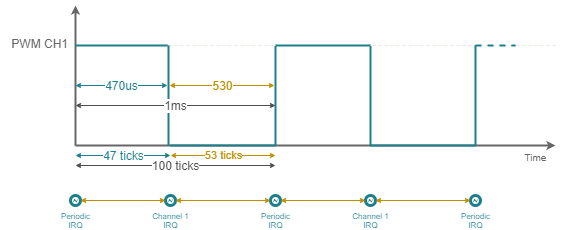

The diagram above was exported from draw.io. Its source (the exported page's mxGraphModel, read from the mxfile embedded in the PNG):
<mxGraphModel dx="460" dy="813" grid="0" gridSize="5" guides="1" tooltips="1" connect="1" arrows="1" fold="1" page="1" pageScale="1" pageWidth="827" pageHeight="1169" background="#ffffff" math="0" shadow="0">
  <root>
    <mxCell id="0" />
    <mxCell id="1" parent="0" />
    <mxCell id="272" value="" style="endArrow=none;dashed=1;html=1;labelBackgroundColor=none;strokeColor=#EBE7DC;strokeWidth=1;fontSize=12;fontColor=#c00e04;align=center;" parent="1" edge="1">
      <mxGeometry width="50" height="50" relative="1" as="geometry">
        <mxPoint x="560" y="140" as="sourcePoint" />
        <mxPoint x="80" y="140" as="targetPoint" />
      </mxGeometry>
    </mxCell>
    <mxCell id="151" value="" style="endArrow=classic;html=1;strokeColor=#666666;fontSize=10;fontColor=#666666;align=right;verticalAlign=bottom;endSize=3;startSize=3;strokeWidth=2;" parent="1" edge="1">
      <mxGeometry x="0.925" y="40" width="50" height="50" relative="1" as="geometry">
        <mxPoint x="80" y="240" as="sourcePoint" />
        <mxPoint x="80" y="100" as="targetPoint" />
        <mxPoint x="1" as="offset" />
      </mxGeometry>
    </mxCell>
    <mxCell id="259" value="Time" style="endArrow=classic;html=1;strokeColor=#666666;fontSize=10;fontColor=#666666;align=center;verticalAlign=top;endSize=3;startSize=3;strokeWidth=2;" parent="1" edge="1">
      <mxGeometry x="0.9167" width="50" height="50" relative="1" as="geometry">
        <mxPoint x="80" y="240" as="sourcePoint" />
        <mxPoint x="560" y="240" as="targetPoint" />
        <mxPoint as="offset" />
      </mxGeometry>
    </mxCell>
    <mxCell id="260" value="" style="endArrow=none;html=1;labelBackgroundColor=none;strokeColor=#1C7F8C;strokeWidth=2;fontSize=12;fontColor=#c00e04;align=center;" parent="1" edge="1">
      <mxGeometry width="50" height="50" relative="1" as="geometry">
        <mxPoint x="172" y="140" as="sourcePoint" />
        <mxPoint x="80" y="140" as="targetPoint" />
      </mxGeometry>
    </mxCell>
    <mxCell id="261" value="" style="endArrow=none;html=1;labelBackgroundColor=none;strokeColor=#1C7F8C;strokeWidth=2;fontSize=12;fontColor=#c00e04;align=center;" parent="1" edge="1">
      <mxGeometry width="50" height="50" relative="1" as="geometry">
        <mxPoint x="375" y="140" as="sourcePoint" />
        <mxPoint x="280" y="140" as="targetPoint" />
      </mxGeometry>
    </mxCell>
    <mxCell id="263" value="" style="endArrow=none;html=1;labelBackgroundColor=none;strokeColor=#1C7F8C;strokeWidth=2;fontSize=12;fontColor=#c00e04;align=center;" parent="1" edge="1">
      <mxGeometry width="50" height="50" relative="1" as="geometry">
        <mxPoint x="280" y="240" as="sourcePoint" />
        <mxPoint x="175" y="240" as="targetPoint" />
      </mxGeometry>
    </mxCell>
    <mxCell id="264" value="" style="endArrow=none;html=1;labelBackgroundColor=none;strokeColor=#1C7F8C;strokeWidth=2;fontSize=12;fontColor=#c00e04;align=center;" parent="1" edge="1">
      <mxGeometry width="50" height="50" relative="1" as="geometry">
        <mxPoint x="480" y="240" as="sourcePoint" />
        <mxPoint x="375" y="240" as="targetPoint" />
      </mxGeometry>
    </mxCell>
    <mxCell id="265" value="" style="endArrow=none;html=1;labelBackgroundColor=none;strokeColor=#1C7F8C;strokeWidth=2;fontSize=12;fontColor=#c00e04;align=center;" parent="1" edge="1">
      <mxGeometry width="50" height="50" relative="1" as="geometry">
        <mxPoint x="375" y="140.5" as="sourcePoint" />
        <mxPoint x="375" y="240.5" as="targetPoint" />
      </mxGeometry>
    </mxCell>
    <mxCell id="267" value="" style="endArrow=none;html=1;labelBackgroundColor=none;strokeColor=#1C7F8C;strokeWidth=2;fontSize=12;fontColor=#c00e04;align=center;" parent="1" edge="1">
      <mxGeometry width="50" height="50" relative="1" as="geometry">
        <mxPoint x="173" y="140" as="sourcePoint" />
        <mxPoint x="173" y="240" as="targetPoint" />
      </mxGeometry>
    </mxCell>
    <mxCell id="268" value="" style="endArrow=none;html=1;labelBackgroundColor=none;strokeColor=#1C7F8C;strokeWidth=2;fontSize=12;fontColor=#c00e04;align=center;" parent="1" edge="1">
      <mxGeometry width="50" height="50" relative="1" as="geometry">
        <mxPoint x="280" y="140.5" as="sourcePoint" />
        <mxPoint x="280" y="240.5" as="targetPoint" />
      </mxGeometry>
    </mxCell>
    <mxCell id="269" value="" style="endArrow=none;html=1;labelBackgroundColor=none;strokeColor=#1C7F8C;strokeWidth=2;fontSize=12;fontColor=#c00e04;align=center;" parent="1" edge="1">
      <mxGeometry width="50" height="50" relative="1" as="geometry">
        <mxPoint x="480" y="140" as="sourcePoint" />
        <mxPoint x="480" y="240" as="targetPoint" />
      </mxGeometry>
    </mxCell>
    <mxCell id="271" value="" style="endArrow=none;html=1;labelBackgroundColor=none;strokeColor=#1C7F8C;strokeWidth=2;fontSize=12;fontColor=#c00e04;align=center;dashed=1;" parent="1" edge="1">
      <mxGeometry width="50" height="50" relative="1" as="geometry">
        <mxPoint x="480" y="140" as="sourcePoint" />
        <mxPoint x="520" y="140" as="targetPoint" />
      </mxGeometry>
    </mxCell>
    <mxCell id="273" value="PWM CH1&lt;br&gt;" style="rounded=0;whiteSpace=wrap;html=1;dashed=1;strokeColor=none;fillColor=none;fontSize=12;fontColor=#666666;align=right;" parent="1" vertex="1">
      <mxGeometry x="5" y="130" width="70" height="15" as="geometry" />
    </mxCell>
    <mxCell id="301" value="47 ticks&lt;br style=&quot;font-size: 12px&quot;&gt;" style="endArrow=classic;startArrow=classic;html=1;labelBackgroundColor=#ffffff;strokeColor=#1C7F8C;strokeWidth=1;fontSize=12;fontColor=#1C7F8C;align=center;verticalAlign=middle;endSize=3;startSize=3;" parent="1" edge="1">
      <mxGeometry width="50" height="50" relative="1" as="geometry">
        <mxPoint x="80" y="250" as="sourcePoint" />
        <mxPoint x="175" y="250" as="targetPoint" />
        <mxPoint as="offset" />
      </mxGeometry>
    </mxCell>
    <mxCell id="303" value="53 ticks&lt;br style=&quot;font-size: 11px&quot;&gt;" style="endArrow=classic;startArrow=classic;html=1;labelBackgroundColor=#ffffff;strokeColor=#BF8F00;strokeWidth=1;fontSize=11;fontColor=#BF8F00;align=center;verticalAlign=middle;startSize=3;endSize=3;" parent="1" edge="1">
      <mxGeometry width="50" height="50" relative="1" as="geometry">
        <mxPoint x="175" y="250" as="sourcePoint" />
        <mxPoint x="280" y="250" as="targetPoint" />
      </mxGeometry>
    </mxCell>
    <mxCell id="304" value="100 ticks" style="endArrow=classic;startArrow=classic;html=1;labelBackgroundColor=#ffffff;strokeColor=#4D4D4D;strokeWidth=1;fontSize=12;fontColor=#4D4D4D;align=center;verticalAlign=middle;labelBorderColor=none;endSize=3;startSize=3;" parent="1" edge="1">
      <mxGeometry width="50" height="50" relative="1" as="geometry">
        <mxPoint x="80" y="260" as="sourcePoint" />
        <mxPoint x="280" y="260" as="targetPoint" />
      </mxGeometry>
    </mxCell>
    <mxCell id="305" value="470us&lt;br style=&quot;font-size: 12px&quot;&gt;" style="endArrow=classic;startArrow=classic;html=1;labelBackgroundColor=#ffffff;strokeColor=#1C7F8C;strokeWidth=1;fontSize=12;fontColor=#1C7F8C;align=center;verticalAlign=middle;endSize=3;startSize=3;" parent="1" edge="1">
      <mxGeometry width="50" height="50" relative="1" as="geometry">
        <mxPoint x="80" y="180" as="sourcePoint" />
        <mxPoint x="172" y="180" as="targetPoint" />
        <mxPoint as="offset" />
      </mxGeometry>
    </mxCell>
    <mxCell id="306" value="530&lt;br style=&quot;font-size: 12px&quot;&gt;" style="endArrow=classic;startArrow=classic;html=1;labelBackgroundColor=#ffffff;strokeColor=#BF8F00;strokeWidth=1;fontSize=12;fontColor=#BF8F00;align=center;verticalAlign=middle;endSize=3;startSize=3;" parent="1" edge="1">
      <mxGeometry width="50" height="50" relative="1" as="geometry">
        <mxPoint x="174" y="180" as="sourcePoint" />
        <mxPoint x="279" y="180" as="targetPoint" />
        <mxPoint as="offset" />
      </mxGeometry>
    </mxCell>
    <mxCell id="307" value="1ms" style="endArrow=classic;startArrow=classic;html=1;labelBackgroundColor=#ffffff;strokeColor=#4D4D4D;strokeWidth=1;fontSize=12;fontColor=#4D4D4D;align=center;verticalAlign=middle;labelBorderColor=none;endSize=3;startSize=3;" parent="1" edge="1">
      <mxGeometry width="50" height="50" relative="1" as="geometry">
        <mxPoint x="80" y="200" as="sourcePoint" />
        <mxPoint x="280" y="200" as="targetPoint" />
      </mxGeometry>
    </mxCell>
    <mxCell id="325" value="Periodic&lt;br style=&quot;font-size: 8px;&quot;&gt;IRQ&lt;br style=&quot;font-size: 8px;&quot;&gt;" style="shape=mxgraph.bpmn.shape;html=1;verticalLabelPosition=bottom;labelBackgroundColor=#ffffff;verticalAlign=top;perimeter=ellipsePerimeter;outline=end;symbol=error;strokeColor=#1C7F8C;strokeWidth=1;fillColor=none;fontFamily=Helvetica;fontSize=8;fontColor=#1C7F8C;" parent="1" vertex="1">
      <mxGeometry x="75" y="290" width="10" height="10" as="geometry" />
    </mxCell>
    <mxCell id="326" value="Channel 1&lt;br&gt;IRQ&lt;br&gt;" style="shape=mxgraph.bpmn.shape;html=1;verticalLabelPosition=bottom;labelBackgroundColor=#ffffff;verticalAlign=top;perimeter=ellipsePerimeter;outline=end;symbol=error;strokeColor=#1C7F8C;strokeWidth=1;fillColor=none;fontFamily=Helvetica;fontSize=8;fontColor=#1C7F8C;" parent="1" vertex="1">
      <mxGeometry x="170" y="290" width="10" height="10" as="geometry" />
    </mxCell>
    <mxCell id="403" value="Periodic&lt;br style=&quot;font-size: 8px;&quot;&gt;IRQ&lt;br style=&quot;font-size: 8px;&quot;&gt;" style="shape=mxgraph.bpmn.shape;html=1;verticalLabelPosition=bottom;labelBackgroundColor=#ffffff;verticalAlign=top;perimeter=ellipsePerimeter;outline=end;symbol=error;strokeColor=#1C7F8C;strokeWidth=1;fillColor=none;fontFamily=Helvetica;fontSize=8;fontColor=#1C7F8C;" parent="1" vertex="1">
      <mxGeometry x="275" y="290" width="10" height="10" as="geometry" />
    </mxCell>
    <mxCell id="404" value="Channel 1&lt;br&gt;IRQ&lt;br&gt;" style="shape=mxgraph.bpmn.shape;html=1;verticalLabelPosition=bottom;labelBackgroundColor=#ffffff;verticalAlign=top;perimeter=ellipsePerimeter;outline=end;symbol=error;strokeColor=#1C7F8C;strokeWidth=1;fillColor=none;fontFamily=Helvetica;fontSize=8;fontColor=#1C7F8C;" parent="1" vertex="1">
      <mxGeometry x="370" y="290" width="10" height="10" as="geometry" />
    </mxCell>
    <mxCell id="407" value="Periodic&lt;br style=&quot;font-size: 8px;&quot;&gt;IRQ&lt;br style=&quot;font-size: 8px;&quot;&gt;" style="shape=mxgraph.bpmn.shape;html=1;verticalLabelPosition=bottom;labelBackgroundColor=#ffffff;verticalAlign=top;perimeter=ellipsePerimeter;outline=end;symbol=error;strokeColor=#1C7F8C;strokeWidth=1;fillColor=none;fontFamily=Helvetica;fontSize=8;fontColor=#1C7F8C;" parent="1" vertex="1">
      <mxGeometry x="475" y="290" width="10" height="10" as="geometry" />
    </mxCell>
    <mxCell id="328" value="" style="endArrow=classic;startArrow=classic;html=1;strokeColor=#BF8F00;strokeWidth=1;fillColor=#f5f5f5;fontFamily=Helvetica;fontSize=16;fontColor=#BF8F00;endSize=3;startSize=3;entryX=0;entryY=0.5;exitX=1;exitY=0.5;" parent="1" source="325" target="326" edge="1">
      <mxGeometry width="50" height="50" relative="1" as="geometry">
        <mxPoint x="95" y="295" as="sourcePoint" />
        <mxPoint x="290" y="355" as="targetPoint" />
      </mxGeometry>
    </mxCell>
    <mxCell id="342" value="" style="endArrow=classic;startArrow=classic;html=1;strokeColor=#BF8F00;strokeWidth=1;fillColor=#f5f5f5;fontFamily=Helvetica;fontSize=16;fontColor=#BF8F00;endSize=3;startSize=3;exitX=1;exitY=0.5;entryX=0;entryY=0.5;" parent="1" source="326" target="403" edge="1">
      <mxGeometry width="50" height="50" relative="1" as="geometry">
        <mxPoint x="185" y="295" as="sourcePoint" />
        <mxPoint x="255" y="290" as="targetPoint" />
      </mxGeometry>
    </mxCell>
    <mxCell id="405" value="" style="endArrow=classic;startArrow=classic;html=1;strokeColor=#BF8F00;strokeWidth=1;fillColor=#f5f5f5;fontFamily=Helvetica;fontSize=16;fontColor=#BF8F00;endSize=3;startSize=3;entryX=0;entryY=0.5;exitX=1;exitY=0.5;" parent="1" source="403" target="404" edge="1">
      <mxGeometry width="50" height="50" relative="1" as="geometry">
        <mxPoint x="292.5" y="295" as="sourcePoint" />
        <mxPoint x="487.5" y="355" as="targetPoint" />
      </mxGeometry>
    </mxCell>
    <mxCell id="406" value="" style="endArrow=classic;startArrow=classic;html=1;strokeColor=#BF8F00;strokeWidth=1;fillColor=#f5f5f5;fontFamily=Helvetica;fontSize=16;fontColor=#BF8F00;endSize=3;startSize=3;exitX=1;exitY=0.5;entryX=0;entryY=0.5;" parent="1" source="404" target="407" edge="1">
      <mxGeometry width="50" height="50" relative="1" as="geometry">
        <mxPoint x="382.5" y="295" as="sourcePoint" />
        <mxPoint x="475" y="295" as="targetPoint" />
      </mxGeometry>
    </mxCell>
  </root>
</mxGraphModel>